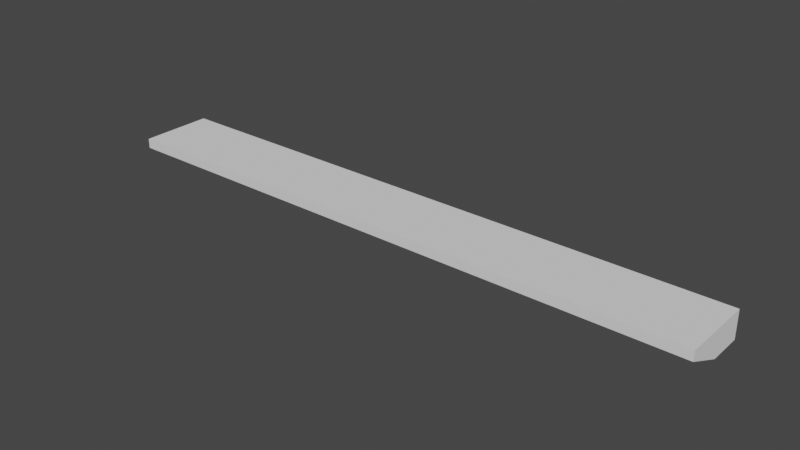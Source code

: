 # Source: Deco_Lip_200.blend  (saved by Blender 2.91.10; exported with 4.5.12 LTS)
import bpy
from mathutils import Matrix  # noqa: F401  (used for matrix-valued properties, if any)

bpy.ops.wm.read_factory_settings(use_empty=True)
scene = bpy.context.scene
scene.name = 'Scene'

# ---- collections
col_collection = bpy.data.collections.new('Collection'); scene.collection.children.link(col_collection)

# ---- world
world_world = bpy.data.worlds.new('World'); scene.world = world_world
world_world.use_nodes = True; world_world.node_tree.nodes.clear()
_N = world_world.node_tree.nodes; _L = world_world.node_tree.links
n0 = _N.new('ShaderNodeOutputWorld'); n0.name = 'World Output'; n0.location = (300, 300)
n1 = _N.new('ShaderNodeBackground'); n1.name = 'Background'; n1.location = (10, 300)
n1.inputs[0].default_value = (0.05088, 0.05088, 0.05088, 1.0)
_L.new(n1.outputs[0], n0.inputs[0])
n0.is_active_output = True
world_world.color = (0.05088, 0.05088, 0.05088)
world_world.use_sun_shadow = False
world_world.sun_shadow_jitter_overblur = 0.0

# ---- meshes
me_new_mesh_001 = bpy.data.meshes.new('New Mesh.001')
me_new_mesh_001.from_pydata([(0.0, 0.0, 0.0), (0.0, -0.0508, 0.0), (0.4191, -0.0508, 0.0), (0.4191, 0.0, 0.0), (0.0, 0.0, -0.01905), (0.4191, 0.0, -0.01905), (0.0, -0.02383, -0.01905), (0.0, -0.0508, -0.006742), (0.4191, -0.0508, -0.006742), (0.4191, -0.02383, -0.01905)], [], [(0, 1, 2, 3), (1, 7, 8, 2), (2, 8, 9, 5, 3), (0, 4, 6, 7, 1), (4, 0, 3, 5), (8, 7, 6, 9), (4, 5, 9, 6)])
_uv = me_new_mesh_001.uv_layers.new(name='UVMap')
_uv.uv.foreach_set('vector', [1.0, 0.3032, 1.0, 0.6467, 0.0, 0.6467, 0.0, 0.3032, 0.0, 0.1744, 0.0, 0.1288, 1.0, 0.1288, 1.0, 0.1744, 0.1212, 0.1288, 0.1212, 0.08322, 0.1856, 1.192e-07, 0.2424, 5.96e-08, 0.2424, 0.1288, 0.0, 0.1288, 0.0, 2.98e-08, 0.05685, 2.98e-08, 0.1212, 0.08322, 0.1212, 0.1288, 1.0, 0.1744, 1.0, 0.3032, 0.0, 0.3032, 0.0, 0.1744, 1.0, 1.0, 2.98e-08, 1.0, 0.0, 0.8041, 1.0, 0.8041, 0.0, 0.6467, 1.0, 0.6467, 1.0, 0.8041, 0.0, 0.8041])
me_new_mesh_001.materials.append(None)
me_new_mesh_001.use_remesh_preserve_volume = False
me_new_mesh_001.use_remesh_preserve_attributes = False
me_new_mesh_001.use_mirror_vertex_groups = False
me_new_mesh_001.update()

# ---- objects
ob_deco_lip_200 = bpy.data.objects.new('Deco Lip 200', None)
ob_obj_x = bpy.data.objects.new('OBJ_X', None)
ob_obj_y = bpy.data.objects.new('OBJ_Y', None)
ob_obj_z = bpy.data.objects.new('OBJ_Z', None)
ob_obj_prompts = bpy.data.objects.new('OBJ_PROMPTS', None)
ob_deco_lip_mesh = bpy.data.objects.new('Deco Lip Mesh', me_new_mesh_001)

# ---- transforms, parenting, visibility, modifiers, constraints
ob_deco_lip_200.location = (0.0, 0.0, 0.0)
ob_deco_lip_200.empty_display_type = 'ARROWS'
ob_deco_lip_200.empty_display_size = 0.1
ob_deco_lip_200.lineart.crease_threshold = 0.0
ob_obj_x.parent = ob_deco_lip_200
ob_obj_x.location = (0.4191, 0.0, 0.0)
ob_obj_x.lock_location = (False, True, True)
ob_obj_x.lock_rotation = (True, True, True)
ob_obj_x.empty_display_type = 'SPHERE'
ob_obj_x.empty_display_size = 0.1
ob_obj_x.lineart.crease_threshold = 0.0
ob_obj_y.parent = ob_deco_lip_200
ob_obj_y.location = (0.0, -0.0508, 0.0)
ob_obj_y.lock_location = (True, False, True)
ob_obj_y.lock_rotation = (True, True, True)
ob_obj_y.empty_display_type = 'SPHERE'
ob_obj_y.empty_display_size = 0.1
ob_obj_y.lineart.crease_threshold = 0.0
ob_obj_z.parent = ob_deco_lip_200
ob_obj_z.location = (0.0, 0.0, -0.01905)
ob_obj_z.lock_location = (True, True, False)
ob_obj_z.lock_rotation = (True, True, True)
ob_obj_z.empty_display_type = 'SINGLE_ARROW'
ob_obj_z.empty_display_size = 0.2
ob_obj_z.lineart.crease_threshold = 0.0
ob_obj_prompts.parent = ob_deco_lip_200
ob_obj_prompts.location = (0.0, 0.0, 0.0)
ob_obj_prompts.lock_location = (True, True, True)
ob_obj_prompts.lock_rotation = (True, True, True)
ob_obj_prompts.empty_display_size = 0.0001
ob_obj_prompts.lineart.crease_threshold = 0.0
ob_deco_lip_mesh.parent = ob_deco_lip_200
ob_deco_lip_mesh.location = (0.0, 0.0, 0.0)
ob_deco_lip_mesh.lock_location = (True, True, True)
ob_deco_lip_mesh.lineart.crease_threshold = 0.0
_vg = ob_deco_lip_mesh.vertex_groups.new(name='OBJ_X')
_vg = ob_deco_lip_mesh.vertex_groups.new(name='OBJ_Y')
_vg = ob_deco_lip_mesh.vertex_groups.new(name='OBJ_Z')
_m = ob_deco_lip_mesh.modifiers.new('Hook-OBJ_X', 'HOOK')
_m.center = (0.4191, 0.0, 0.0)
_m.matrix_inverse = ((1.0, 0.0, 0.0, -0.4191), (0.0, 1.0, 0.0, 0.0), (0.0, 0.0, 1.0, 0.0), (0.0, 0.0, 0.0, 1.0))
_m.object = ob_obj_x

# ---- collection membership
scene.collection.objects.link(ob_deco_lip_200)
scene.collection.objects.link(ob_obj_x)
scene.collection.objects.link(ob_obj_y)
scene.collection.objects.link(ob_obj_z)
scene.collection.objects.link(ob_obj_prompts)
scene.collection.objects.link(ob_deco_lip_mesh)

# ---- scene / render settings (as saved in the file)
scene.frame_start = 1; scene.frame_end = 250; scene.frame_set(1)
scene.render.engine = 'BLENDER_EEVEE_NEXT'
scene.cycles.use_denoising = False
scene.cycles.samples = 128
scene.cycles.sampling_pattern = 'TABULATED_SOBOL'
scene.cycles.use_adaptive_sampling = False
scene.cycles.use_light_tree = False
scene.view_settings.view_transform = 'Filmic'
bpy.context.view_layer.update()

# ---- added for rendering (the .blend has no active camera and no usable light): camera, sun
cam_auto = bpy.data.cameras.new('AutoCamera')
cam_auto.lens = 50.0
cam_auto.sensor_width = 36.0
cam_auto.clip_end = 1000.0
ob_auto_camera = bpy.data.objects.new('AutoCamera', cam_auto)
scene.collection.objects.link(ob_auto_camera)
ob_auto_camera.location = (0.600547, -0.494597, 0.303273)
ob_auto_camera.rotation_euler = (1.09748, -7.21219e-08, 0.694738)
scene.camera = ob_auto_camera
light_auto_sun = bpy.data.lights.new('AutoSun', 'SUN')
light_auto_sun.energy = 3.0
light_auto_sun.angle = 0.0523599
ob_auto_sun = bpy.data.objects.new('AutoSun', light_auto_sun)
scene.collection.objects.link(ob_auto_sun)
ob_auto_sun.rotation_euler = (0.872665, 0.174533, 0.523599)
bpy.context.view_layer.update()
